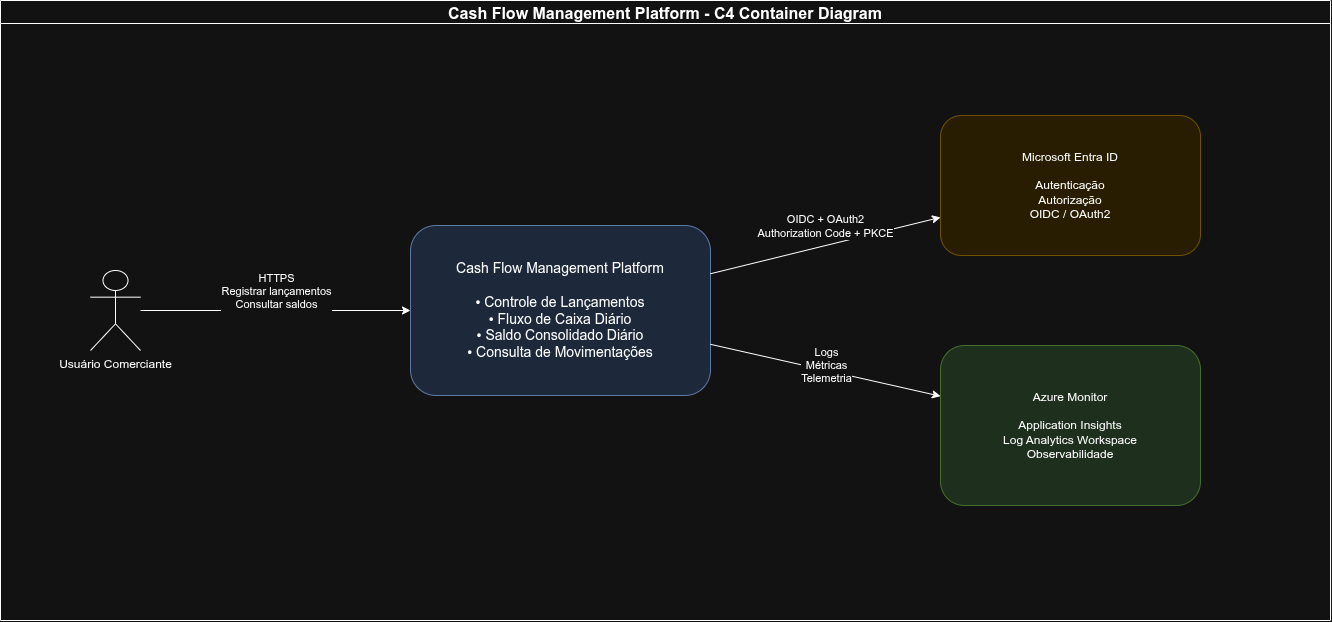

The diagram above was exported from draw.io. Its source (the exported page's mxGraphModel, read from the mxfile embedded in the PNG):
<mxGraphModel dx="2934" dy="1212" grid="1" gridSize="10" guides="1" tooltips="1" connect="1" arrows="1" fold="1" page="1" pageScale="1" pageWidth="1600" pageHeight="900" math="0" shadow="0">
  <root>
    <mxCell id="0" />
    <mxCell id="1" parent="0" />
    <mxCell id="merchant" parent="1" style="shape=umlActor;verticalLabelPosition=bottom;verticalAlign=top;html=1;outlineConnect=0;" value="Usuário Comerciante" vertex="1">
      <mxGeometry height="80" width="50" x="240" y="410" as="geometry" />
    </mxCell>
    <mxCell id="platform" parent="1" style="rounded=1;whiteSpace=wrap;html=1;fillColor=#dae8fc;strokeColor=#6c8ebf;fontSize=14;" value="Cash Flow Management Platform&lt;br&gt;&lt;br&gt;• Controle de Lançamentos&lt;br&gt;• Fluxo de Caixa Diário&lt;br&gt;• Saldo Consolidado Diário&lt;br&gt;• Consulta de Movimentações" vertex="1">
      <mxGeometry height="170" width="300" x="560" y="365" as="geometry" />
    </mxCell>
    <mxCell id="entra" parent="1" style="rounded=1;whiteSpace=wrap;html=1;fillColor=#fff2cc;strokeColor=#d6b656;" value="Microsoft Entra ID&lt;br&gt;&lt;br&gt;Autenticação&lt;br&gt;Autorização&lt;br&gt;OIDC / OAuth2" vertex="1">
      <mxGeometry height="140" width="260" x="1090" y="255" as="geometry" />
    </mxCell>
    <mxCell id="monitor" parent="1" style="rounded=1;whiteSpace=wrap;html=1;fillColor=#d5e8d4;strokeColor=#82b366;" value="Azure Monitor&lt;br&gt;&lt;br&gt;Application Insights&lt;br&gt;Log Analytics Workspace&lt;br&gt;Observabilidade" vertex="1">
      <mxGeometry height="160" width="260" x="1090" y="485" as="geometry" />
    </mxCell>
    <mxCell id="edge1" edge="1" parent="1" source="merchant" target="platform">
      <mxGeometry relative="1" as="geometry" />
    </mxCell>
    <mxCell id="edge1Label" connectable="0" parent="edge1" style="edgeLabel;html=1;align=center;verticalAlign=middle;" value="HTTPS&#10;Registrar lançamentos&#10;Consultar saldos" vertex="1">
      <mxGeometry relative="1" as="geometry">
        <mxPoint y="-20" as="offset" />
      </mxGeometry>
    </mxCell>
    <mxCell id="edge2" edge="1" parent="1" source="platform" target="entra">
      <mxGeometry relative="1" as="geometry" />
    </mxCell>
    <mxCell id="edge2Label" connectable="0" parent="edge2" style="edgeLabel;html=1;align=center;verticalAlign=middle;" value="OIDC + OAuth2&#10;Authorization Code + PKCE" vertex="1">
      <mxGeometry relative="1" as="geometry">
        <mxPoint y="-20" as="offset" />
      </mxGeometry>
    </mxCell>
    <mxCell id="edge3" edge="1" parent="1" source="platform" target="monitor">
      <mxGeometry relative="1" as="geometry" />
    </mxCell>
    <mxCell id="edge3Label" connectable="0" parent="edge3" style="edgeLabel;html=1;align=center;verticalAlign=middle;" value="Logs&#10;Métricas&#10;Telemetria" vertex="1">
      <mxGeometry relative="1" as="geometry">
        <mxPoint y="-5" as="offset" />
      </mxGeometry>
    </mxCell>
    <mxCell id="Cp5U3ZL0OLlS7gVygJt5-1" parent="1" style="swimlane;fontSize=16;" value="Cash Flow Management Platform - C4 Container Diagram" vertex="1">
      <mxGeometry height="620" width="1330" x="150" y="140" as="geometry" />
    </mxCell>
  </root>
</mxGraphModel>